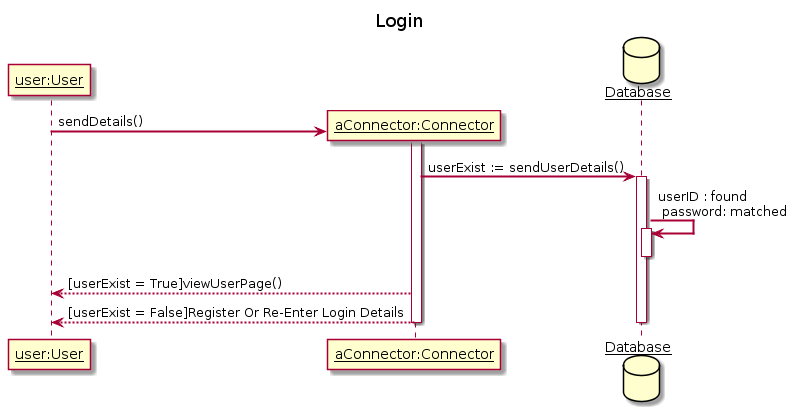

The diagram above was rendered by PlantUML. Its source (embedded in the PNG):
@startuml
title Login
skinparam sequenceArrowThickness 2
skinparam sequenceParticipant underline

participant "user:User" as User


create "aConnector:Connector" as Connector

User -> Connector: sendDetails()
activate Connector

database Database as Database
Connector -> Database: userExist := sendUserDetails()
activate Database

Database -> Database++ : userID : found\n password: matched

deactivate Database

Connector --> User : [userExist = True]viewUserPage() 
Connector --> User : [userExist = False]Register Or Re-Enter Login Details 
deactivate Database
deactivate Connector
@enduml